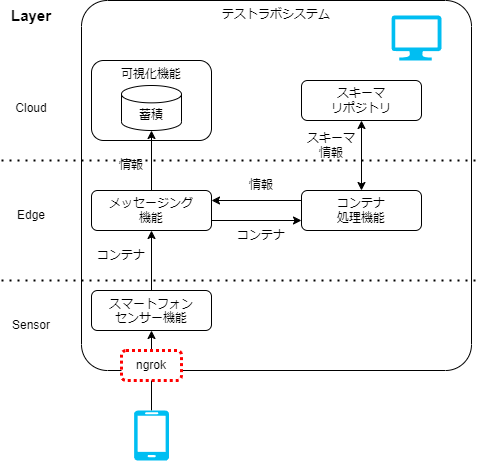

The diagram above was exported from draw.io. Its source (the exported page's mxGraphModel, read from the mxfile embedded in the PNG):
<mxGraphModel dx="1024" dy="766" grid="1" gridSize="10" guides="1" tooltips="1" connect="1" arrows="1" fold="1" page="1" pageScale="1" pageWidth="827" pageHeight="1169" math="0" shadow="0">
  <root>
    <mxCell id="0" />
    <mxCell id="1" parent="0" />
    <mxCell id="76" value="テストラボシステム" style="rounded=1;whiteSpace=wrap;html=1;fillColor=none;align=center;verticalAlign=top;arcSize=7;" vertex="1" parent="1">
      <mxGeometry x="120" y="20" width="390" height="370" as="geometry" />
    </mxCell>
    <mxCell id="77" value="" style="edgeStyle=none;html=1;" edge="1" parent="1" source="78" target="80">
      <mxGeometry relative="1" as="geometry" />
    </mxCell>
    <mxCell id="78" value="&lt;span style=&quot;border-color: var(--border-color);&quot;&gt;スマートフォン&lt;/span&gt;&lt;br style=&quot;border-color: var(--border-color);&quot;&gt;&lt;span style=&quot;border-color: var(--border-color);&quot;&gt;センサー機能&lt;/span&gt;" style="rounded=1;whiteSpace=wrap;html=1;fillColor=none;verticalAlign=top;" vertex="1" parent="1">
      <mxGeometry x="130" y="310" width="120" height="40" as="geometry" />
    </mxCell>
    <mxCell id="79" value="" style="edgeStyle=none;html=1;" edge="1" parent="1" source="80" target="87">
      <mxGeometry relative="1" as="geometry" />
    </mxCell>
    <mxCell id="80" value="メッセージング&lt;br&gt;機能" style="rounded=1;whiteSpace=wrap;html=1;fillColor=none;" vertex="1" parent="1">
      <mxGeometry x="130" y="210" width="120" height="40" as="geometry" />
    </mxCell>
    <mxCell id="81" value="コンテナ&lt;br&gt;処理機能" style="rounded=1;whiteSpace=wrap;html=1;fillColor=none;" vertex="1" parent="1">
      <mxGeometry x="340" y="210" width="120" height="40" as="geometry" />
    </mxCell>
    <mxCell id="82" value="情報" style="text;html=1;strokeColor=none;fillColor=none;align=center;verticalAlign=middle;whiteSpace=wrap;rounded=0;" vertex="1" parent="1">
      <mxGeometry x="140" y="170" width="60" height="30" as="geometry" />
    </mxCell>
    <mxCell id="83" value="コンテナ" style="text;html=1;strokeColor=none;fillColor=none;align=center;verticalAlign=middle;whiteSpace=wrap;rounded=0;" vertex="1" parent="1">
      <mxGeometry x="130" y="260" width="60" height="30" as="geometry" />
    </mxCell>
    <mxCell id="84" value="" style="endArrow=classic;html=1;exitX=1;exitY=0.75;exitDx=0;exitDy=0;entryX=0;entryY=0.75;entryDx=0;entryDy=0;" edge="1" parent="1" source="80" target="81">
      <mxGeometry width="50" height="50" relative="1" as="geometry">
        <mxPoint x="380" y="470" as="sourcePoint" />
        <mxPoint x="430" y="420" as="targetPoint" />
      </mxGeometry>
    </mxCell>
    <mxCell id="85" value="" style="endArrow=classic;html=1;exitX=0;exitY=0.25;exitDx=0;exitDy=0;entryX=1;entryY=0.25;entryDx=0;entryDy=0;" edge="1" parent="1" source="81" target="80">
      <mxGeometry width="50" height="50" relative="1" as="geometry">
        <mxPoint x="380" y="470" as="sourcePoint" />
        <mxPoint x="430" y="420" as="targetPoint" />
      </mxGeometry>
    </mxCell>
    <mxCell id="86" value="スキーマ&lt;br&gt;リポジトリ" style="rounded=1;whiteSpace=wrap;html=1;fillColor=none;" vertex="1" parent="1">
      <mxGeometry x="340" y="100" width="120" height="40" as="geometry" />
    </mxCell>
    <mxCell id="87" value="蓄積" style="shape=cylinder3;whiteSpace=wrap;html=1;boundedLbl=1;backgroundOutline=1;size=8.676963806152344;" vertex="1" parent="1">
      <mxGeometry x="160" y="105" width="60" height="45" as="geometry" />
    </mxCell>
    <mxCell id="88" value="コンテナ" style="text;html=1;strokeColor=none;fillColor=none;align=center;verticalAlign=middle;whiteSpace=wrap;rounded=0;" vertex="1" parent="1">
      <mxGeometry x="270" y="240" width="60" height="30" as="geometry" />
    </mxCell>
    <mxCell id="89" value="情報" style="text;html=1;strokeColor=none;fillColor=none;align=center;verticalAlign=middle;whiteSpace=wrap;rounded=0;" vertex="1" parent="1">
      <mxGeometry x="270" y="190" width="60" height="30" as="geometry" />
    </mxCell>
    <mxCell id="90" value="スキーマ情報" style="text;html=1;strokeColor=none;fillColor=none;align=center;verticalAlign=middle;whiteSpace=wrap;rounded=0;" vertex="1" parent="1">
      <mxGeometry x="340" y="150" width="60" height="30" as="geometry" />
    </mxCell>
    <mxCell id="91" value="" style="endArrow=classic;startArrow=classic;html=1;entryX=0.5;entryY=1;entryDx=0;entryDy=0;exitX=0.5;exitY=0;exitDx=0;exitDy=0;" edge="1" parent="1" source="81" target="86">
      <mxGeometry width="50" height="50" relative="1" as="geometry">
        <mxPoint x="280" y="310" as="sourcePoint" />
        <mxPoint x="330" y="260" as="targetPoint" />
      </mxGeometry>
    </mxCell>
    <mxCell id="92" value="" style="edgeStyle=none;html=1;" edge="1" parent="1" source="93" target="78">
      <mxGeometry relative="1" as="geometry">
        <mxPoint x="280" y="450" as="targetPoint" />
      </mxGeometry>
    </mxCell>
    <mxCell id="93" value="" style="verticalLabelPosition=bottom;html=1;verticalAlign=top;align=center;strokeColor=none;fillColor=#00BEF2;shape=mxgraph.azure.mobile;pointerEvents=1;" vertex="1" parent="1">
      <mxGeometry x="172.5" y="430" width="35" height="50" as="geometry" />
    </mxCell>
    <mxCell id="94" value="" style="verticalLabelPosition=bottom;html=1;verticalAlign=top;align=center;strokeColor=none;fillColor=#00BEF2;shape=mxgraph.azure.computer;pointerEvents=1;" vertex="1" parent="1">
      <mxGeometry x="430" y="35" width="50" height="45" as="geometry" />
    </mxCell>
    <mxCell id="95" value="可視化機能" style="rounded=1;whiteSpace=wrap;html=1;fillColor=none;verticalAlign=top;" vertex="1" parent="1">
      <mxGeometry x="130" y="80" width="120" height="80" as="geometry" />
    </mxCell>
    <mxCell id="96" value="" style="endArrow=none;dashed=1;html=1;dashPattern=1 3;strokeWidth=2;" edge="1" parent="1">
      <mxGeometry width="50" height="50" relative="1" as="geometry">
        <mxPoint x="40" y="180" as="sourcePoint" />
        <mxPoint x="520" y="180" as="targetPoint" />
      </mxGeometry>
    </mxCell>
    <mxCell id="97" value="" style="endArrow=none;dashed=1;html=1;dashPattern=1 3;strokeWidth=2;" edge="1" parent="1">
      <mxGeometry width="50" height="50" relative="1" as="geometry">
        <mxPoint x="40" y="300" as="sourcePoint" />
        <mxPoint x="520" y="300" as="targetPoint" />
      </mxGeometry>
    </mxCell>
    <mxCell id="98" value="Cloud" style="text;html=1;strokeColor=none;fillColor=none;align=center;verticalAlign=middle;whiteSpace=wrap;rounded=0;" vertex="1" parent="1">
      <mxGeometry x="40" y="112.5" width="60" height="30" as="geometry" />
    </mxCell>
    <mxCell id="99" value="Layer" style="text;html=1;strokeColor=none;fillColor=none;align=center;verticalAlign=middle;whiteSpace=wrap;rounded=0;fontStyle=1;fontSize=15;" vertex="1" parent="1">
      <mxGeometry x="40" y="20" width="60" height="30" as="geometry" />
    </mxCell>
    <mxCell id="100" value="Edge" style="text;html=1;strokeColor=none;fillColor=none;align=center;verticalAlign=middle;whiteSpace=wrap;rounded=0;" vertex="1" parent="1">
      <mxGeometry x="40" y="220" width="60" height="30" as="geometry" />
    </mxCell>
    <mxCell id="101" value="Sensor" style="text;html=1;strokeColor=none;fillColor=none;align=center;verticalAlign=middle;whiteSpace=wrap;rounded=0;" vertex="1" parent="1">
      <mxGeometry x="40" y="330" width="60" height="30" as="geometry" />
    </mxCell>
    <mxCell id="102" value="ngrok" style="rounded=1;whiteSpace=wrap;html=1;strokeColor=#FF0000;strokeWidth=3;dashed=1;dashPattern=1 1;" vertex="1" parent="1">
      <mxGeometry x="160" y="370" width="60" height="30" as="geometry" />
    </mxCell>
  </root>
</mxGraphModel>